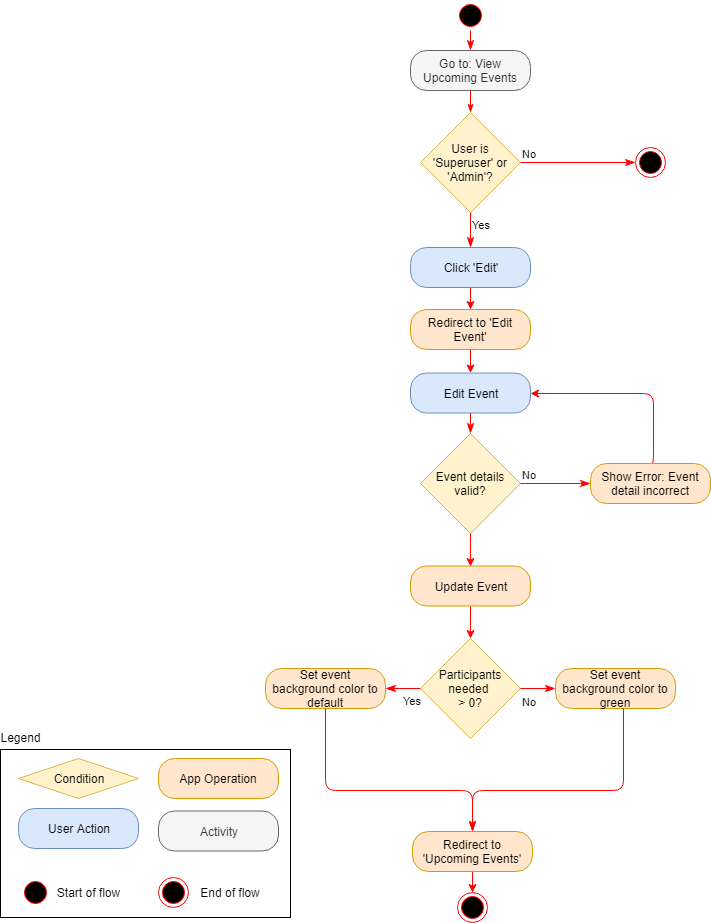

The diagram above was exported from draw.io. Its source (the exported page's mxGraphModel, read from the mxfile embedded in the PNG):
<mxGraphModel dx="1394" dy="834" grid="1" gridSize="10" guides="1" tooltips="1" connect="1" arrows="1" fold="1" page="1" pageScale="1" pageWidth="850" pageHeight="1100" math="0" shadow="0">
  <root>
    <mxCell id="Im_0I6uXxWsRpTDSLXPO-0" />
    <mxCell id="Im_0I6uXxWsRpTDSLXPO-1" parent="Im_0I6uXxWsRpTDSLXPO-0" />
    <mxCell id="QUp25L1RlxxBjeyk1FJP-0" value="User is 'Superuser' or 'Admin'?" style="rhombus;whiteSpace=wrap;html=1;fillColor=#fff2cc;strokeColor=#d6b656;" parent="Im_0I6uXxWsRpTDSLXPO-1" vertex="1">
      <mxGeometry x="437" y="132" width="100" height="100" as="geometry" />
    </mxCell>
    <mxCell id="QUp25L1RlxxBjeyk1FJP-1" value="No" style="edgeStyle=orthogonalEdgeStyle;html=1;align=left;verticalAlign=bottom;endArrow=classicThin;endSize=8;strokeColor=#ff0000;entryX=0;entryY=0.5;entryDx=0;entryDy=0;endFill=1;" parent="Im_0I6uXxWsRpTDSLXPO-1" source="QUp25L1RlxxBjeyk1FJP-0" target="QUp25L1RlxxBjeyk1FJP-5" edge="1">
      <mxGeometry x="-1" relative="1" as="geometry">
        <mxPoint x="595" y="182" as="targetPoint" />
      </mxGeometry>
    </mxCell>
    <mxCell id="QUp25L1RlxxBjeyk1FJP-2" value="Yes" style="edgeStyle=orthogonalEdgeStyle;html=1;align=left;verticalAlign=top;endArrow=classicThin;endSize=8;strokeColor=#ff0000;entryX=0.5;entryY=0;entryDx=0;entryDy=0;endFill=1;" parent="Im_0I6uXxWsRpTDSLXPO-1" source="QUp25L1RlxxBjeyk1FJP-0" target="QUp25L1RlxxBjeyk1FJP-6" edge="1">
      <mxGeometry x="-1" relative="1" as="geometry">
        <mxPoint x="490" y="272" as="targetPoint" />
      </mxGeometry>
    </mxCell>
    <mxCell id="QUp25L1RlxxBjeyk1FJP-5" value="" style="ellipse;html=1;shape=endState;fillColor=#000000;strokeColor=#ff0000;" parent="Im_0I6uXxWsRpTDSLXPO-1" vertex="1">
      <mxGeometry x="652" y="167" width="30" height="30" as="geometry" />
    </mxCell>
    <mxCell id="VV0RVXw5Qmpi1wOuOgoG-1" value="" style="edgeStyle=orthogonalEdgeStyle;rounded=0;orthogonalLoop=1;jettySize=auto;html=1;strokeColor=#FF0000;" parent="Im_0I6uXxWsRpTDSLXPO-1" source="QUp25L1RlxxBjeyk1FJP-6" target="VV0RVXw5Qmpi1wOuOgoG-0" edge="1">
      <mxGeometry relative="1" as="geometry" />
    </mxCell>
    <mxCell id="QUp25L1RlxxBjeyk1FJP-6" value="Click 'Edit'" style="rounded=1;whiteSpace=wrap;html=1;arcSize=40;fillColor=#dae8fc;strokeColor=#6c8ebf;" parent="Im_0I6uXxWsRpTDSLXPO-1" vertex="1">
      <mxGeometry x="427" y="267" width="120" height="40" as="geometry" />
    </mxCell>
    <mxCell id="VV0RVXw5Qmpi1wOuOgoG-3" value="" style="edgeStyle=orthogonalEdgeStyle;rounded=0;orthogonalLoop=1;jettySize=auto;html=1;strokeColor=#FF0000;" parent="Im_0I6uXxWsRpTDSLXPO-1" source="VV0RVXw5Qmpi1wOuOgoG-0" target="QUp25L1RlxxBjeyk1FJP-8" edge="1">
      <mxGeometry relative="1" as="geometry">
        <mxPoint x="644" y="368" as="targetPoint" />
      </mxGeometry>
    </mxCell>
    <mxCell id="VV0RVXw5Qmpi1wOuOgoG-0" value="Redirect to 'Edit Event'" style="rounded=1;whiteSpace=wrap;html=1;arcSize=40;fillColor=#ffe6cc;strokeColor=#d79b00;" parent="Im_0I6uXxWsRpTDSLXPO-1" vertex="1">
      <mxGeometry x="427" y="329" width="120" height="40" as="geometry" />
    </mxCell>
    <mxCell id="QUp25L1RlxxBjeyk1FJP-8" value="Edit Event" style="rounded=1;whiteSpace=wrap;html=1;arcSize=40;fillColor=#dae8fc;strokeColor=#6c8ebf;" parent="Im_0I6uXxWsRpTDSLXPO-1" vertex="1">
      <mxGeometry x="427" y="392.5" width="120" height="40" as="geometry" />
    </mxCell>
    <mxCell id="QUp25L1RlxxBjeyk1FJP-9" value="" style="edgeStyle=orthogonalEdgeStyle;html=1;verticalAlign=bottom;endArrow=classicThin;endSize=8;strokeColor=#ff0000;entryX=0.5;entryY=0;entryDx=0;entryDy=0;endFill=1;" parent="Im_0I6uXxWsRpTDSLXPO-1" source="QUp25L1RlxxBjeyk1FJP-8" target="lEYJcbIZ9R4VR9K5PLUG-0" edge="1">
      <mxGeometry relative="1" as="geometry">
        <mxPoint x="488" y="472" as="targetPoint" />
      </mxGeometry>
    </mxCell>
    <mxCell id="Kv06cq8ArCQsn6HDfy01-1" value="" style="edgeStyle=orthogonalEdgeStyle;rounded=1;orthogonalLoop=1;jettySize=auto;html=1;strokeColor=#FF0000;entryX=0.5;entryY=0;entryDx=0;entryDy=0;" edge="1" parent="Im_0I6uXxWsRpTDSLXPO-1" source="lEYJcbIZ9R4VR9K5PLUG-0" target="Kv06cq8ArCQsn6HDfy01-2">
      <mxGeometry relative="1" as="geometry">
        <mxPoint x="487" y="590" as="targetPoint" />
      </mxGeometry>
    </mxCell>
    <mxCell id="lEYJcbIZ9R4VR9K5PLUG-0" value="Event details valid?" style="rhombus;whiteSpace=wrap;html=1;fillColor=#fff2cc;strokeColor=#d6b656;" parent="Im_0I6uXxWsRpTDSLXPO-1" vertex="1">
      <mxGeometry x="437" y="453" width="100" height="100" as="geometry" />
    </mxCell>
    <mxCell id="lEYJcbIZ9R4VR9K5PLUG-1" value="No" style="edgeStyle=orthogonalEdgeStyle;html=1;align=left;verticalAlign=bottom;endArrow=classicThin;endSize=8;strokeColor=#ff0000;entryX=0;entryY=0.5;entryDx=0;entryDy=0;endFill=1;" parent="Im_0I6uXxWsRpTDSLXPO-1" source="lEYJcbIZ9R4VR9K5PLUG-0" target="lEYJcbIZ9R4VR9K5PLUG-3" edge="1">
      <mxGeometry x="-1" relative="1" as="geometry">
        <mxPoint x="615" y="498" as="targetPoint" />
      </mxGeometry>
    </mxCell>
    <mxCell id="lEYJcbIZ9R4VR9K5PLUG-8" value="" style="edgeStyle=orthogonalEdgeStyle;rounded=1;orthogonalLoop=1;jettySize=auto;html=1;strokeColor=#FF0000;entryX=1;entryY=0.5;entryDx=0;entryDy=0;exitX=0.5;exitY=0;exitDx=0;exitDy=0;" parent="Im_0I6uXxWsRpTDSLXPO-1" source="lEYJcbIZ9R4VR9K5PLUG-3" target="QUp25L1RlxxBjeyk1FJP-8" edge="1">
      <mxGeometry relative="1" as="geometry">
        <mxPoint x="665" y="398" as="targetPoint" />
        <Array as="points">
          <mxPoint x="670" y="483" />
          <mxPoint x="670" y="413" />
        </Array>
      </mxGeometry>
    </mxCell>
    <mxCell id="lEYJcbIZ9R4VR9K5PLUG-3" value="Show Error: Event detail incorrect" style="rounded=1;whiteSpace=wrap;html=1;arcSize=40;fillColor=#ffe6cc;strokeColor=#d79b00;" parent="Im_0I6uXxWsRpTDSLXPO-1" vertex="1">
      <mxGeometry x="607" y="483" width="120" height="40" as="geometry" />
    </mxCell>
    <mxCell id="cZqc-VrAPPrJWDs9FvAk-6" value="" style="edgeStyle=orthogonalEdgeStyle;rounded=0;orthogonalLoop=1;jettySize=auto;html=1;strokeColor=#FF0000;entryX=0.5;entryY=0;entryDx=0;entryDy=0;" parent="Im_0I6uXxWsRpTDSLXPO-1" source="cZqc-VrAPPrJWDs9FvAk-3" target="cZqc-VrAPPrJWDs9FvAk-7" edge="1">
      <mxGeometry relative="1" as="geometry">
        <mxPoint x="489" y="921" as="targetPoint" />
      </mxGeometry>
    </mxCell>
    <mxCell id="cZqc-VrAPPrJWDs9FvAk-3" value="Redirect to 'Upcoming Events'" style="rounded=1;whiteSpace=wrap;html=1;arcSize=40;fillColor=#ffe6cc;strokeColor=#d79b00;" parent="Im_0I6uXxWsRpTDSLXPO-1" vertex="1">
      <mxGeometry x="429" y="851" width="120" height="40" as="geometry" />
    </mxCell>
    <mxCell id="lEYJcbIZ9R4VR9K5PLUG-9" value="Participants needed &lt;br&gt;&amp;gt; 0?&lt;br&gt;" style="rhombus;whiteSpace=wrap;html=1;fillColor=#fff2cc;strokeColor=#d6b656;" parent="Im_0I6uXxWsRpTDSLXPO-1" vertex="1">
      <mxGeometry x="437" y="658" width="100" height="100" as="geometry" />
    </mxCell>
    <mxCell id="lEYJcbIZ9R4VR9K5PLUG-10" value="No" style="edgeStyle=orthogonalEdgeStyle;html=1;align=left;verticalAlign=bottom;endArrow=classicThin;endSize=8;strokeColor=#ff0000;endFill=1;" parent="Im_0I6uXxWsRpTDSLXPO-1" source="lEYJcbIZ9R4VR9K5PLUG-9" target="lEYJcbIZ9R4VR9K5PLUG-12" edge="1">
      <mxGeometry x="-1" y="-22" relative="1" as="geometry">
        <mxPoint x="604" y="708" as="targetPoint" />
        <mxPoint as="offset" />
      </mxGeometry>
    </mxCell>
    <mxCell id="lEYJcbIZ9R4VR9K5PLUG-11" value="Yes" style="edgeStyle=orthogonalEdgeStyle;html=1;align=left;verticalAlign=top;endArrow=classicThin;endSize=8;strokeColor=#ff0000;endFill=1;" parent="Im_0I6uXxWsRpTDSLXPO-1" source="lEYJcbIZ9R4VR9K5PLUG-9" target="ureQwepxqBueKbetfOK3-0" edge="1">
      <mxGeometry x="0.0769" relative="1" as="geometry">
        <mxPoint x="374" y="708" as="targetPoint" />
        <mxPoint as="offset" />
      </mxGeometry>
    </mxCell>
    <mxCell id="lEYJcbIZ9R4VR9K5PLUG-12" value="Set event background color to green&lt;br&gt;" style="rounded=1;whiteSpace=wrap;html=1;arcSize=40;fillColor=#ffe6cc;strokeColor=#d79b00;" parent="Im_0I6uXxWsRpTDSLXPO-1" vertex="1">
      <mxGeometry x="572" y="688" width="120" height="40" as="geometry" />
    </mxCell>
    <mxCell id="lEYJcbIZ9R4VR9K5PLUG-13" value="" style="edgeStyle=orthogonalEdgeStyle;html=1;verticalAlign=bottom;endArrow=classicThin;endSize=8;strokeColor=#ff0000;entryX=0.5;entryY=0;entryDx=0;entryDy=0;endFill=1;" parent="Im_0I6uXxWsRpTDSLXPO-1" source="lEYJcbIZ9R4VR9K5PLUG-12" target="cZqc-VrAPPrJWDs9FvAk-3" edge="1">
      <mxGeometry relative="1" as="geometry">
        <mxPoint x="549" y="810" as="targetPoint" />
        <Array as="points">
          <mxPoint x="640" y="810" />
          <mxPoint x="489" y="810" />
        </Array>
      </mxGeometry>
    </mxCell>
    <mxCell id="ureQwepxqBueKbetfOK3-0" value="Set event background color to default" style="rounded=1;whiteSpace=wrap;html=1;arcSize=40;fillColor=#ffe6cc;strokeColor=#d79b00;" parent="Im_0I6uXxWsRpTDSLXPO-1" vertex="1">
      <mxGeometry x="282" y="688" width="120" height="40" as="geometry" />
    </mxCell>
    <mxCell id="ureQwepxqBueKbetfOK3-1" value="" style="edgeStyle=orthogonalEdgeStyle;html=1;verticalAlign=bottom;endArrow=classicThin;endSize=8;strokeColor=#ff0000;endFill=1;" parent="Im_0I6uXxWsRpTDSLXPO-1" source="ureQwepxqBueKbetfOK3-0" target="cZqc-VrAPPrJWDs9FvAk-3" edge="1">
      <mxGeometry relative="1" as="geometry">
        <mxPoint x="429" y="810" as="targetPoint" />
        <Array as="points">
          <mxPoint x="342" y="810" />
          <mxPoint x="489" y="810" />
        </Array>
      </mxGeometry>
    </mxCell>
    <mxCell id="WmA4Wax8xDRumul7Nbyw-0" value="" style="rounded=0;whiteSpace=wrap;html=1;fillColor=none;" parent="Im_0I6uXxWsRpTDSLXPO-1" vertex="1">
      <mxGeometry x="17" y="769" width="290" height="168" as="geometry" />
    </mxCell>
    <mxCell id="WmA4Wax8xDRumul7Nbyw-1" value="User Action" style="rounded=1;whiteSpace=wrap;html=1;arcSize=40;fillColor=#dae8fc;strokeColor=#6c8ebf;" parent="Im_0I6uXxWsRpTDSLXPO-1" vertex="1">
      <mxGeometry x="35" y="828" width="120" height="40" as="geometry" />
    </mxCell>
    <mxCell id="WmA4Wax8xDRumul7Nbyw-2" value="Legend" style="text;html=1;strokeColor=none;fillColor=none;align=center;verticalAlign=middle;whiteSpace=wrap;rounded=0;" parent="Im_0I6uXxWsRpTDSLXPO-1" vertex="1">
      <mxGeometry x="17" y="747" width="40" height="20" as="geometry" />
    </mxCell>
    <mxCell id="WmA4Wax8xDRumul7Nbyw-3" value="Activity" style="rounded=1;whiteSpace=wrap;html=1;arcSize=40;fillColor=#f5f5f5;strokeColor=#666666;fontColor=#333333;" parent="Im_0I6uXxWsRpTDSLXPO-1" vertex="1">
      <mxGeometry x="175" y="830.5" width="120" height="40" as="geometry" />
    </mxCell>
    <mxCell id="WmA4Wax8xDRumul7Nbyw-4" value="Condition" style="rhombus;whiteSpace=wrap;html=1;fillColor=#fff2cc;strokeColor=#d6b656;" parent="Im_0I6uXxWsRpTDSLXPO-1" vertex="1">
      <mxGeometry x="35" y="778" width="120" height="40" as="geometry" />
    </mxCell>
    <mxCell id="WmA4Wax8xDRumul7Nbyw-5" value="App Operation" style="rounded=1;whiteSpace=wrap;html=1;arcSize=40;fillColor=#ffe6cc;strokeColor=#d79b00;" parent="Im_0I6uXxWsRpTDSLXPO-1" vertex="1">
      <mxGeometry x="175" y="778" width="120" height="40" as="geometry" />
    </mxCell>
    <mxCell id="WmA4Wax8xDRumul7Nbyw-6" value="" style="ellipse;html=1;shape=startState;fillColor=#000000;strokeColor=#ff0000;" parent="Im_0I6uXxWsRpTDSLXPO-1" vertex="1">
      <mxGeometry x="37" y="897" width="30" height="30" as="geometry" />
    </mxCell>
    <mxCell id="WmA4Wax8xDRumul7Nbyw-7" value="" style="ellipse;html=1;shape=endState;fillColor=#000000;strokeColor=#ff0000;" parent="Im_0I6uXxWsRpTDSLXPO-1" vertex="1">
      <mxGeometry x="175" y="897" width="30" height="30" as="geometry" />
    </mxCell>
    <mxCell id="WmA4Wax8xDRumul7Nbyw-8" value="Start of flow" style="text;html=1;strokeColor=none;fillColor=none;align=center;verticalAlign=middle;whiteSpace=wrap;rounded=0;" parent="Im_0I6uXxWsRpTDSLXPO-1" vertex="1">
      <mxGeometry x="67" y="902" width="75" height="20" as="geometry" />
    </mxCell>
    <mxCell id="WmA4Wax8xDRumul7Nbyw-9" value="End of flow" style="text;html=1;strokeColor=none;fillColor=none;align=center;verticalAlign=middle;whiteSpace=wrap;rounded=0;" parent="Im_0I6uXxWsRpTDSLXPO-1" vertex="1">
      <mxGeometry x="212" y="902" width="70" height="20" as="geometry" />
    </mxCell>
    <mxCell id="aJvaiYD_SVzftEmW634B-0" value="" style="ellipse;html=1;shape=startState;fillColor=#000000;strokeColor=#ff0000;" parent="Im_0I6uXxWsRpTDSLXPO-1" vertex="1">
      <mxGeometry x="472" y="20" width="30" height="30" as="geometry" />
    </mxCell>
    <mxCell id="aJvaiYD_SVzftEmW634B-1" value="" style="edgeStyle=orthogonalEdgeStyle;html=1;verticalAlign=bottom;endArrow=classicThin;endSize=8;strokeColor=#ff0000;entryX=0.5;entryY=0;entryDx=0;entryDy=0;endFill=1;" parent="Im_0I6uXxWsRpTDSLXPO-1" source="aJvaiYD_SVzftEmW634B-0" target="aJvaiYD_SVzftEmW634B-3" edge="1">
      <mxGeometry relative="1" as="geometry">
        <mxPoint x="487" y="116" as="targetPoint" />
      </mxGeometry>
    </mxCell>
    <mxCell id="PWWpUlcHiZ6KZh8OgI2j-0" value="" style="edgeStyle=orthogonalEdgeStyle;rounded=1;orthogonalLoop=1;jettySize=auto;html=1;endArrow=classicThin;endFill=1;strokeColor=#FF0000;" parent="Im_0I6uXxWsRpTDSLXPO-1" source="aJvaiYD_SVzftEmW634B-3" target="QUp25L1RlxxBjeyk1FJP-0" edge="1">
      <mxGeometry relative="1" as="geometry" />
    </mxCell>
    <UserObject label="Go to: View Upcoming Events&lt;br&gt;" link="data:page/id,Ex7WgHcFHS8eePfZnIjG" id="aJvaiYD_SVzftEmW634B-3">
      <mxCell style="rounded=1;whiteSpace=wrap;html=1;arcSize=40;fontColor=#333333;fillColor=#f5f5f5;strokeColor=#666666;" parent="Im_0I6uXxWsRpTDSLXPO-1" vertex="1">
        <mxGeometry x="427" y="70" width="120" height="40" as="geometry" />
      </mxCell>
    </UserObject>
    <mxCell id="cZqc-VrAPPrJWDs9FvAk-7" value="" style="ellipse;html=1;shape=endState;fillColor=#000000;strokeColor=#ff0000;" parent="Im_0I6uXxWsRpTDSLXPO-1" vertex="1">
      <mxGeometry x="474" y="912" width="30" height="30" as="geometry" />
    </mxCell>
    <mxCell id="Kv06cq8ArCQsn6HDfy01-3" value="" style="edgeStyle=orthogonalEdgeStyle;rounded=1;orthogonalLoop=1;jettySize=auto;html=1;strokeColor=#FF0000;" edge="1" parent="Im_0I6uXxWsRpTDSLXPO-1" source="Kv06cq8ArCQsn6HDfy01-2" target="lEYJcbIZ9R4VR9K5PLUG-9">
      <mxGeometry relative="1" as="geometry" />
    </mxCell>
    <mxCell id="Kv06cq8ArCQsn6HDfy01-2" value="Update Event" style="rounded=1;whiteSpace=wrap;html=1;arcSize=40;fillColor=#ffe6cc;strokeColor=#d79b00;" vertex="1" parent="Im_0I6uXxWsRpTDSLXPO-1">
      <mxGeometry x="427" y="585.5" width="120" height="40" as="geometry" />
    </mxCell>
  </root>
</mxGraphModel>